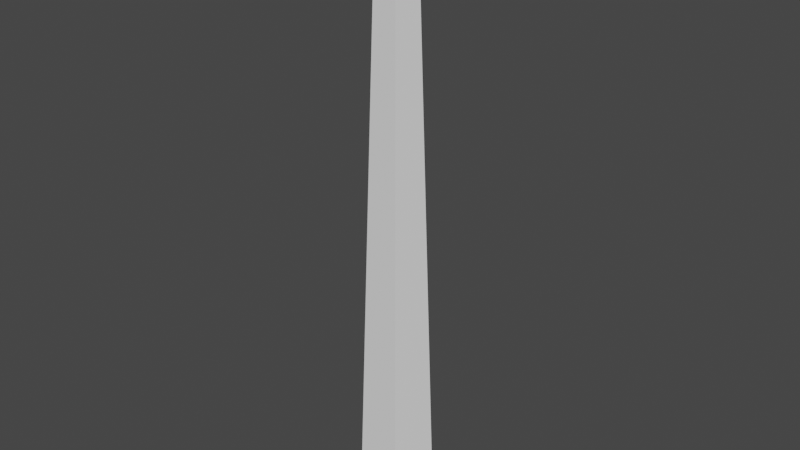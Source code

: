 # Source: blend.blend  (saved by Blender 2.82.7; exported with 4.5.12 LTS)
import bpy
from mathutils import Matrix  # noqa: F401  (used for matrix-valued properties, if any)

bpy.ops.wm.read_factory_settings(use_empty=True)
scene = bpy.context.scene
scene.name = 'Scene'

# ---- collections
col_collection = bpy.data.collections.new('Collection'); scene.collection.children.link(col_collection)

# ---- world
world_world = bpy.data.worlds.new('World'); scene.world = world_world
world_world.use_nodes = True; world_world.node_tree.nodes.clear()
_N = world_world.node_tree.nodes; _L = world_world.node_tree.links
n0 = _N.new('ShaderNodeOutputWorld'); n0.name = 'World Output'; n0.location = (300, 300)
n1 = _N.new('ShaderNodeBackground'); n1.name = 'Background'; n1.location = (10, 300)
n1.inputs[0].default_value = (0.05088, 0.05088, 0.05088, 1.0)
_L.new(n1.outputs[0], n0.inputs[0])
n0.is_active_output = True
world_world.color = (0.05088, 0.05088, 0.05088)
world_world.use_sun_shadow = False
world_world.sun_shadow_jitter_overblur = 0.0

# ---- meshes
me_x = bpy.data.meshes.new('柱体')
me_x.from_pydata([(0.0, 0.2883, 0.07004), (-3.026e-09, 0.1419, 4.296), (0.2742, 0.08909, 0.07004), (0.135, 0.04385, 4.296), (0.1695, -0.2332, 0.07004), (0.08341, -0.1148, 4.296), (-0.1695, -0.2332, 0.07004), (-0.08341, -0.1148, 4.296), (-0.2742, 0.08909, 0.07004), (-0.135, 0.04385, 4.296), (0.1881, 0.06113, 4.296), (-1.871e-09, 0.1978, 4.296), (0.1163, -0.16, 4.296), (-0.1163, -0.16, 4.296), (-0.1881, 0.06113, 4.296), (0.1643, 0.05339, 4.653), (4.8e-08, 0.1728, 4.653), (0.1016, -0.1398, 4.653), (-0.1016, -0.1398, 4.653), (-0.1643, 0.05339, 4.653), (0.1153, 0.03747, 4.653), (4.613e-08, 0.1212, 4.653), (0.07126, -0.09809, 4.653), (-0.07126, -0.09809, 4.653), (-0.1153, 0.03747, 4.653), (0.1153, 0.03747, 0.2826), (4.613e-08, 0.1212, 0.2826), (0.07126, -0.09809, 0.2826), (-0.07126, -0.09809, 0.2826), (-0.1153, 0.03747, 0.2826)], [], [(0, 1, 3, 2), (2, 3, 5, 4), (4, 5, 7, 6), (3, 1, 11, 10), (6, 7, 9, 8), (8, 9, 1, 0), (0, 2, 4, 6, 8), (11, 14, 19, 16), (7, 5, 12, 13), (9, 7, 13, 14), (5, 3, 10, 12), (1, 9, 14, 11), (19, 18, 23, 24), (13, 12, 17, 18), (10, 11, 16, 15), (14, 13, 18, 19), (12, 10, 15, 17), (21, 24, 29, 26), (17, 15, 20, 22), (16, 19, 24, 21), (18, 17, 22, 23), (15, 16, 21, 20), (25, 26, 29, 28, 27), (23, 22, 27, 28), (20, 21, 26, 25), (24, 23, 28, 29), (22, 20, 25, 27)])
_uv = me_x.uv_layers.new(name='UV 贴图')
_uv.uv.foreach_set('vector', [0.4516, 0.9676, 0.4516, 0.929, 0.4536, 0.929, 0.4558, 0.9676, 0.4464, 0.9676, 0.4477, 0.929, 0.4503, 0.929, 0.4516, 0.9676, 0.4558, 0.9676, 0.4579, 0.929, 0.46, 0.929, 0.46, 0.9676, 0.4748, 0.935, 0.4723, 0.9345, 0.4721, 0.934, 0.4755, 0.9347, 0.438, 0.9676, 0.4402, 0.929, 0.4422, 0.929, 0.4422, 0.9676, 0.4422, 0.9676, 0.4422, 0.929, 0.4443, 0.929, 0.4464, 0.9676, 0.473, 0.929, 0.478, 0.93, 0.478, 0.9331, 0.473, 0.934, 0.47, 0.9315, 0.4755, 0.9375, 0.4755, 0.9392, 0.47, 0.9392, 0.47, 0.9377, 0.4723, 0.937, 0.4748, 0.9365, 0.4755, 0.9368, 0.4721, 0.9375, 0.4709, 0.9358, 0.4723, 0.937, 0.4721, 0.9375, 0.47, 0.9358, 0.4748, 0.9365, 0.4748, 0.935, 0.4755, 0.9347, 0.4755, 0.9368, 0.4723, 0.9345, 0.4709, 0.9358, 0.47, 0.9358, 0.4721, 0.934, 0.4718, 0.9439, 0.47, 0.9424, 0.4708, 0.9424, 0.4721, 0.9435, 0.4757, 0.9505, 0.4729, 0.9505, 0.4732, 0.9472, 0.4757, 0.9472, 0.47, 0.9472, 0.4729, 0.9472, 0.4729, 0.9505, 0.4704, 0.9505, 0.4755, 0.9392, 0.4755, 0.9409, 0.47, 0.9407, 0.47, 0.9392, 0.4735, 0.9472, 0.47, 0.9472, 0.4702, 0.9439, 0.4733, 0.9439, 0.4635, 0.9689, 0.4617, 0.969, 0.4617, 0.9291, 0.4635, 0.929, 0.4718, 0.9409, 0.4748, 0.9415, 0.4741, 0.9418, 0.4721, 0.9414, 0.4748, 0.9434, 0.4718, 0.9439, 0.4721, 0.9435, 0.4741, 0.9431, 0.47, 0.9424, 0.4718, 0.9409, 0.4721, 0.9414, 0.4708, 0.9424, 0.4748, 0.9415, 0.4748, 0.9434, 0.4741, 0.9431, 0.4741, 0.9418, 0.4748, 0.9439, 0.4769, 0.9443, 0.4769, 0.9456, 0.4748, 0.946, 0.4735, 0.945, 0.4678, 0.969, 0.4656, 0.969, 0.4656, 0.929, 0.4678, 0.929, 0.4656, 0.969, 0.4635, 0.969, 0.4635, 0.929, 0.4656, 0.929, 0.4617, 0.969, 0.46, 0.9689, 0.46, 0.929, 0.4617, 0.9291, 0.47, 0.969, 0.4678, 0.969, 0.4678, 0.929, 0.47, 0.929])
me_x.use_remesh_fix_poles = True
me_x.use_remesh_preserve_attributes = False
me_x.use_mirror_vertex_groups = False
me_x.update()

# ---- objects
ob_x = bpy.data.objects.new('柱体', me_x)

# ---- transforms, parenting, visibility, modifiers, constraints
ob_x.location = (0.0, 0.0, 0.0)
ob_x.lineart.crease_threshold = 0.0

# ---- collection membership
col_collection.objects.link(ob_x)

# ---- scene / render settings (as saved in the file)
scene.frame_start = 1; scene.frame_end = 250; scene.frame_set(1)
scene.render.engine = 'BLENDER_EEVEE_NEXT'
scene.cycles.use_denoising = False
scene.cycles.samples = 128
scene.cycles.sampling_pattern = 'TABULATED_SOBOL'
scene.cycles.use_adaptive_sampling = False
scene.cycles.use_light_tree = False
scene.view_settings.view_transform = 'Filmic'
bpy.context.view_layer.update()

# ---- added for rendering (the .blend has no active camera and no usable light): camera, sun
cam_auto = bpy.data.cameras.new('AutoCamera')
cam_auto.lens = 50.0
cam_auto.sensor_width = 36.0
cam_auto.clip_end = 1000.0
ob_auto_camera = bpy.data.objects.new('AutoCamera', cam_auto)
scene.collection.objects.link(ob_auto_camera)
ob_auto_camera.location = (4.29782, -5.12986, 5.79986)
ob_auto_camera.rotation_euler = (1.09748, -7.21219e-08, 0.694738)
scene.camera = ob_auto_camera
light_auto_sun = bpy.data.lights.new('AutoSun', 'SUN')
light_auto_sun.energy = 3.0
light_auto_sun.angle = 0.0523599
ob_auto_sun = bpy.data.objects.new('AutoSun', light_auto_sun)
scene.collection.objects.link(ob_auto_sun)
ob_auto_sun.rotation_euler = (0.872665, 0.174533, 0.523599)
bpy.context.view_layer.update()
